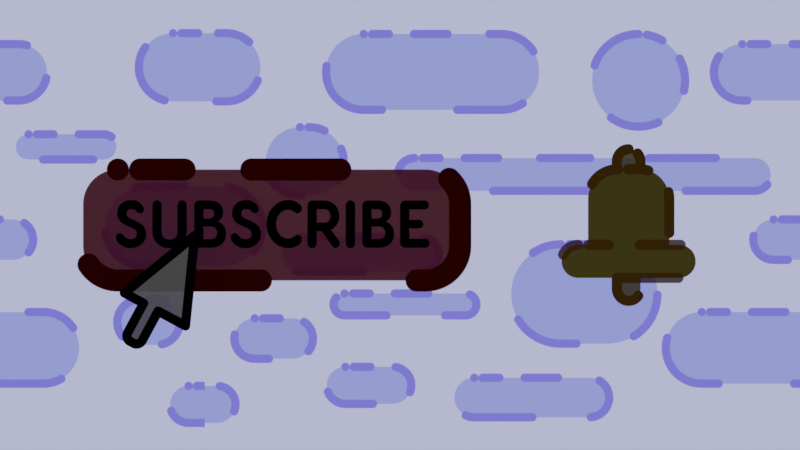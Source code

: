 # Source: intro.blend  (saved by Blender 2.80.75; exported with 4.5.12 LTS)
import bpy
from mathutils import Matrix  # noqa: F401  (used for matrix-valued properties, if any)

bpy.ops.wm.read_factory_settings(use_empty=True)
scene = bpy.context.scene
scene.name = 'Scene'

# ---- collections
col_collection = bpy.data.collections.new('Collection'); scene.collection.children.link(col_collection)
col_background = bpy.data.collections.new('background'); scene.collection.children.link(col_background)
col_logo = bpy.data.collections.new('logo'); scene.collection.children.link(col_logo)

# ---- images (referenced by path relative to the original .blend; pixels are not part of the script)
import os
ASSET_DIR = os.environ.get("B2B_ASSET_DIR", "")  # directory of the original .blend (textures are referenced by path, not embedded)
HERE = os.path.dirname(os.path.abspath(__file__))  # packed textures are extracted next to this script under _unpacked/

def load_image(name, relpath, width, height, colorspace="sRGB"):
    """Load a texture the original file referenced (path relative to the .blend, or extracted next to this script)."""
    p = next((c for c in (os.path.join(HERE, relpath), os.path.join(ASSET_DIR, relpath)) if relpath and os.path.exists(c)), "")
    if p:
        img = bpy.data.images.load(p, check_existing=True)
        img.name = name
    else:  # same state as the original file: an image datablock whose file is absent (Cycles renders it pink)
        img = bpy.data.images.new(name, width, height)
        img.source = "FILE"
        img.filepath = "//" + (relpath or name)
    img.colorspace_settings.name = colorspace
    return img
img_loop_png = load_image('loop.png', '_unpacked/loop.1e417d52.png', 1920, 1080, 'sRGB')
img_bell_png = load_image('bell.png', '_unpacked/bell.d3c30415.png', 436, 489, 'sRGB')
img_bellparticle_png = load_image('bellparticle.png', '_unpacked/bellparticle.45922ecc.png', 334, 171, 'sRGB')
img_cursor_png = load_image('cursor.png', '_unpacked/cursor.2125d60b.png', 369, 623, 'sRGB')
img_subscribe_png = load_image('subscribe.png', '_unpacked/subscribe.a9987248.png', 800, 267, 'sRGB')

# ---- materials (node trees are filled in below, after node groups)
mat_text = bpy.data.materials.new('text')
mat_text.use_transparent_shadow = False
mat_bell = bpy.data.materials.new('bell')
mat_bellparticle = bpy.data.materials.new('bellparticle')
mat_bellparticle.use_transparent_shadow = False
mat_cursor = bpy.data.materials.new('cursor')
mat_cursor.use_transparent_shadow = False
mat_subscribe = bpy.data.materials.new('subscribe')
mat_subscribe.use_transparent_shadow = False

# ---- material node trees
mat_text.use_nodes = True; mat_text.node_tree.nodes.clear()
_N = mat_text.node_tree.nodes; _L = mat_text.node_tree.links
n0 = _N.new('ShaderNodeOutputMaterial'); n0.name = 'Material Output'; n0.location = (283, 297)
n1 = _N.new('ShaderNodeTexImage'); n1.name = 'Image Texture'; n1.location = (-558, 114)
n1.image = img_loop_png
n1.extension = 'CLIP'
n2 = _N.new('ShaderNodeEmission'); n2.name = 'Emission'; n2.location = (-164, 146)
_L.new(n1.outputs[0], n2.inputs[0])
_L.new(n2.outputs[0], n0.inputs[0])
n0.is_active_output = True
mat_bell.use_nodes = True; mat_bell.node_tree.nodes.clear()
_N = mat_bell.node_tree.nodes; _L = mat_bell.node_tree.links
n0 = _N.new('ShaderNodeOutputMaterial'); n0.name = 'Material Output'; n0.location = (300, 300)
n0.target = 'CYCLES'
n1 = _N.new('ShaderNodeTexImage'); n1.name = 'Image Texture'; n1.location = (-400, 60)
n1.image = img_bell_png
n1.extension = 'CLIP'
n2 = _N.new('ShaderNodeBsdfDiffuse'); n2.name = 'Diffuse BSDF'; n2.location = (-200, 60)
n3 = _N.new('ShaderNodeBsdfTransparent'); n3.name = 'Transparent BSDF'; n3.location = (-200, 240)
n4 = _N.new('ShaderNodeMixShader'); n4.name = 'Mix Shader'; n4.location = (0, 300)
n5 = _N.new('ShaderNodeOutputMaterial'); n5.name = 'Material Output.001'; n5.location = (0, 0)
n5.target = 'EEVEE'
n6 = _N.new('ShaderNodeMixShader'); n6.name = 'Mix Shader.001'; n6.location = (0, 0)
n6.label = 'Disable Shadow'
n6.hide = True
n7 = _N.new('ShaderNodeLightPath'); n7.name = 'Light Path'; n7.location = (0, 0)
n7.hide = True
n8 = _N.new('ShaderNodeBsdfTransparent'); n8.name = 'Transparent BSDF.001'; n8.location = (0, 0)
n8.hide = True
_L.new(n1.outputs[0], n2.inputs[0])
_L.new(n1.outputs[1], n4.inputs[0])
_L.new(n3.outputs[0], n4.inputs[1])
_L.new(n2.outputs[0], n4.inputs[2])
_L.new(n4.outputs[0], n0.inputs[0])
_L.new(n4.outputs[0], n6.inputs[1])
_L.new(n6.outputs[0], n5.inputs[0])
_L.new(n7.outputs[1], n6.inputs[0])
_L.new(n8.outputs[0], n6.inputs[2])
n0.is_active_output = True
mat_bellparticle.use_nodes = True; mat_bellparticle.node_tree.nodes.clear()
_N = mat_bellparticle.node_tree.nodes; _L = mat_bellparticle.node_tree.links
n0 = _N.new('ShaderNodeOutputMaterial'); n0.name = 'Material Output'; n0.location = (343, 224)
n1 = _N.new('ShaderNodeMixShader'); n1.name = 'Mix Shader'; n1.location = (43, 224)
n2 = _N.new('ShaderNodeTexImage'); n2.name = 'Image Texture'; n2.location = (-431, 68)
n2.image = img_bellparticle_png
n2.extension = 'CLIP'
n3 = _N.new('ShaderNodeBsdfDiffuse'); n3.name = 'Diffuse BSDF'; n3.location = (-116, 71)
n4 = _N.new('ShaderNodeBsdfTransparent'); n4.name = 'Transparent BSDF'; n4.location = (-157, 164)
_L.new(n2.outputs[0], n3.inputs[0])
_L.new(n2.outputs[1], n1.inputs[0])
_L.new(n4.outputs[0], n1.inputs[1])
_L.new(n3.outputs[0], n1.inputs[2])
_L.new(n1.outputs[0], n0.inputs[0])
n0.is_active_output = True
mat_cursor.use_nodes = True; mat_cursor.node_tree.nodes.clear()
_N = mat_cursor.node_tree.nodes; _L = mat_cursor.node_tree.links
n0 = _N.new('ShaderNodeOutputMaterial'); n0.name = 'Material Output'; n0.location = (300, 300)
n1 = _N.new('ShaderNodeTexImage'); n1.name = 'Image Texture'; n1.location = (-400, 60)
n1.image = img_cursor_png
n1.extension = 'CLIP'
n2 = _N.new('ShaderNodeBsdfDiffuse'); n2.name = 'Diffuse BSDF'; n2.location = (-200, 60)
n3 = _N.new('ShaderNodeBsdfTransparent'); n3.name = 'Transparent BSDF'; n3.location = (-200, 240)
n4 = _N.new('ShaderNodeMixShader'); n4.name = 'Mix Shader'; n4.location = (0, 300)
_L.new(n1.outputs[0], n2.inputs[0])
_L.new(n1.outputs[1], n4.inputs[0])
_L.new(n3.outputs[0], n4.inputs[1])
_L.new(n2.outputs[0], n4.inputs[2])
_L.new(n4.outputs[0], n0.inputs[0])
n0.is_active_output = True
mat_subscribe.use_nodes = True; mat_subscribe.node_tree.nodes.clear()
_N = mat_subscribe.node_tree.nodes; _L = mat_subscribe.node_tree.links
n0 = _N.new('ShaderNodeOutputMaterial'); n0.name = 'Material Output'; n0.location = (300, 300)
n1 = _N.new('ShaderNodeTexImage'); n1.name = 'Image Texture'; n1.location = (-400, 60)
n1.image = img_subscribe_png
n1.extension = 'CLIP'
n2 = _N.new('ShaderNodeBsdfDiffuse'); n2.name = 'Diffuse BSDF'; n2.location = (-200, 60)
n3 = _N.new('ShaderNodeBsdfTransparent'); n3.name = 'Transparent BSDF'; n3.location = (-200, 240)
n4 = _N.new('ShaderNodeMixShader'); n4.name = 'Mix Shader'; n4.location = (0, 300)
_L.new(n1.outputs[0], n2.inputs[0])
_L.new(n1.outputs[1], n4.inputs[0])
_L.new(n3.outputs[0], n4.inputs[1])
_L.new(n2.outputs[0], n4.inputs[2])
_L.new(n4.outputs[0], n0.inputs[0])
n0.is_active_output = True

# ---- world
world_world = bpy.data.worlds.new('World'); scene.world = world_world
world_world.use_nodes = True; world_world.node_tree.nodes.clear()
_N = world_world.node_tree.nodes; _L = world_world.node_tree.links
n0 = _N.new('ShaderNodeOutputWorld'); n0.name = 'World Output'; n0.location = (300, 300)
n1 = _N.new('ShaderNodeBackground'); n1.name = 'Background'; n1.location = (10, 300)
n1.inputs[0].default_value = (0.05088, 0.05088, 0.05088, 1.0)
_L.new(n1.outputs[0], n0.inputs[0])
n0.is_active_output = True
world_world.color = (0.05088, 0.05088, 0.05088)
world_world.use_sun_shadow = False
world_world.sun_shadow_jitter_overblur = 0.0

# ---- cameras
cam_camera_001 = bpy.data.cameras.new('Camera.001')
cam_camera_001.type = 'ORTHO'

# ---- meshes
me_text_002 = bpy.data.meshes.new('text.002')
me_text_002.from_pydata([(-0.8889, -0.5, 0.0), (0.8843, -0.5, 0.0), (-0.8889, 0.5, 0.0), (0.8843, 0.5, 0.0), (2.658, -0.5, 0.0), (2.658, 0.5, 0.0)], [], [(0, 1, 3, 2), (1, 4, 5, 3)])
_uv = me_text_002.uv_layers.new(name='UVMap')
_uv.uv.foreach_set('vector', [0.002938, 0.0, 0.9971, 0.0, 0.9971, 1.0, 0.002938, 1.0, 0.002938, 0.0, 0.9971, 0.0, 0.9971, 1.0, 0.002938, 1.0])
me_text_002.materials.append(mat_text)
me_text_002.use_remesh_preserve_volume = False
me_text_002.use_remesh_preserve_attributes = False
me_text_002.use_mirror_vertex_groups = False
me_text_002.update()
me_bell = bpy.data.meshes.new('bell')
me_bell.from_pydata([(-0.4458, -0.5, 0.0), (0.4458, -0.5, 0.0), (-0.4458, 0.5, 0.0), (0.4458, 0.5, 0.0)], [], [(0, 1, 3, 2)])
_uv = me_bell.uv_layers.new(name='UVMap')
_uv.uv.foreach_set('vector', [0.0, 0.0, 1.0, 0.0, 1.0, 1.0, 0.0, 1.0])
me_bell.materials.append(mat_bell)
me_bell.use_remesh_preserve_volume = False
me_bell.use_remesh_preserve_attributes = False
me_bell.use_mirror_vertex_groups = False
me_bell.update()
me_bellparticle = bpy.data.meshes.new('bellparticle')
me_bellparticle.from_pydata([(-0.9766, -0.5, 0.0), (0.9766, -0.5, 0.0), (-0.9766, 0.5, 0.0), (0.9766, 0.5, 0.0)], [], [(0, 1, 3, 2)])
_uv = me_bellparticle.uv_layers.new(name='UVMap')
_uv.uv.foreach_set('vector', [0.0, 0.0, 1.0, 0.0, 1.0, 1.0, 0.0, 1.0])
me_bellparticle.materials.append(mat_bellparticle)
me_bellparticle.use_remesh_preserve_volume = False
me_bellparticle.use_remesh_preserve_attributes = False
me_bellparticle.use_mirror_vertex_groups = False
me_bellparticle.update()
me_cursor = bpy.data.meshes.new('cursor')
me_cursor.from_pydata([(-0.2961, -0.5, 0.0), (0.2961, -0.5, 0.0), (-0.2961, 0.5, 0.0), (0.2961, 0.5, 0.0)], [], [(0, 1, 3, 2)])
_uv = me_cursor.uv_layers.new(name='UVMap')
_uv.uv.foreach_set('vector', [0.0, 0.0, 1.0, 0.0, 1.0, 1.0, 0.0, 1.0])
me_cursor.materials.append(mat_cursor)
me_cursor.use_remesh_preserve_volume = False
me_cursor.use_remesh_preserve_attributes = False
me_cursor.use_mirror_vertex_groups = False
me_cursor.update()
me_subscribe = bpy.data.meshes.new('subscribe')
me_subscribe.from_pydata([(-1.498, -0.5, 0.0), (1.498, -0.5, 0.0), (-1.498, 0.5, 0.0), (1.498, 0.5, 0.0)], [], [(0, 1, 3, 2)])
_uv = me_subscribe.uv_layers.new(name='UVMap')
_uv.uv.foreach_set('vector', [0.0, 0.0, 1.0, 0.0, 1.0, 1.0, 0.0, 1.0])
me_subscribe.materials.append(mat_subscribe)
me_subscribe.use_remesh_preserve_volume = False
me_subscribe.use_remesh_preserve_attributes = False
me_subscribe.use_mirror_vertex_groups = False
me_subscribe.update()
me_bellparticle_001 = bpy.data.meshes.new('bellparticle.001')
me_bellparticle_001.from_pydata([(-0.9766, -0.5, 0.0), (0.9766, -0.5, 0.0), (-0.9766, 0.5, 0.0), (0.9766, 0.5, 0.0)], [], [(0, 1, 3, 2)])
_uv = me_bellparticle_001.uv_layers.new(name='UVMap')
_uv.uv.foreach_set('vector', [0.0, 0.0, 1.0, 0.0, 1.0, 1.0, 0.0, 1.0])
me_bellparticle_001.materials.append(mat_bellparticle)
me_bellparticle_001.use_remesh_preserve_volume = False
me_bellparticle_001.use_remesh_preserve_attributes = False
me_bellparticle_001.use_mirror_vertex_groups = False
me_bellparticle_001.update()

# ---- objects
ob_camera = bpy.data.objects.new('Camera', cam_camera_001)
ob_text_001 = bpy.data.objects.new('text.001', me_text_002)
ob_bell = bpy.data.objects.new('bell', me_bell)
ob_bellparticle = bpy.data.objects.new('bellparticle', me_bellparticle)
ob_cursor = bpy.data.objects.new('cursor', me_cursor)
ob_subscribe = bpy.data.objects.new('subscribe', me_subscribe)
ob_bellparticle_001 = bpy.data.objects.new('bellparticle.001', me_bellparticle_001)

# ---- transforms, parenting, visibility, modifiers, constraints
ob_camera.location = (0.0, 0.0, 4.151)
ob_camera.lineart.crease_threshold = 0.0
ob_text_001.location = (-4.451, 0.0, 0.0)
ob_text_001.scale = (3.378, 3.378, 3.378)
ob_text_001.visible_diffuse = False
ob_text_001.visible_glossy = False
ob_text_001.visible_transmission = False
ob_text_001.visible_volume_scatter = False
ob_text_001.lineart.crease_threshold = 0.0
ob_bell.location = (1.715, 0.0, 0.01706)
ob_bell.scale = (1.215, 1.215, 1.215)
ob_bell.visible_shadow = False
ob_bell.lineart.crease_threshold = 0.0
ob_bellparticle.location = (1.724, 0.1743, 0.02318)
ob_bellparticle.rotation_euler = (0.0, -0.0, -0.8583)
ob_bellparticle.scale = (0.0, 0.0, 0.0)
ob_bellparticle.lineart.crease_threshold = 0.0
ob_cursor.location = (-1.76, -0.4889, 0.3636)
ob_cursor.rotation_euler = (0.0, -0.0, -0.4944)
ob_cursor.lineart.crease_threshold = 0.0
ob_subscribe.location = (-0.9628, 0.0, 0.0246)
ob_subscribe.lineart.crease_threshold = 0.0
ob_bellparticle_001.location = (1.724, 0.1743, 0.02318)
ob_bellparticle_001.rotation_euler = (0.0, -0.0, -0.8583)
ob_bellparticle_001.scale = (0.0, 0.0, 0.0)
ob_bellparticle_001.lineart.crease_threshold = 0.0

# ---- collection membership
col_collection.objects.link(ob_camera)
col_background.objects.link(ob_text_001)
col_logo.objects.link(ob_bell)
col_logo.objects.link(ob_bellparticle)
col_logo.objects.link(ob_cursor)
col_logo.objects.link(ob_subscribe)
col_logo.objects.link(ob_bellparticle_001)

# ---- scene / render settings (as saved in the file)
scene.camera = ob_camera
scene.frame_start = 1; scene.frame_end = 95; scene.frame_set(25)
scene.render.engine = 'BLENDER_EEVEE_NEXT'
scene.render.image_settings.file_format = 'FFMPEG'
scene.render.image_settings.color_mode = 'RGB'
scene.cycles.use_denoising = False
scene.cycles.samples = 128
scene.cycles.sampling_pattern = 'TABULATED_SOBOL'
scene.cycles.use_adaptive_sampling = False
scene.cycles.use_light_tree = False
scene.eevee.use_raytracing = True
scene.view_settings.view_transform = 'Filmic'
bpy.context.view_layer.update()
